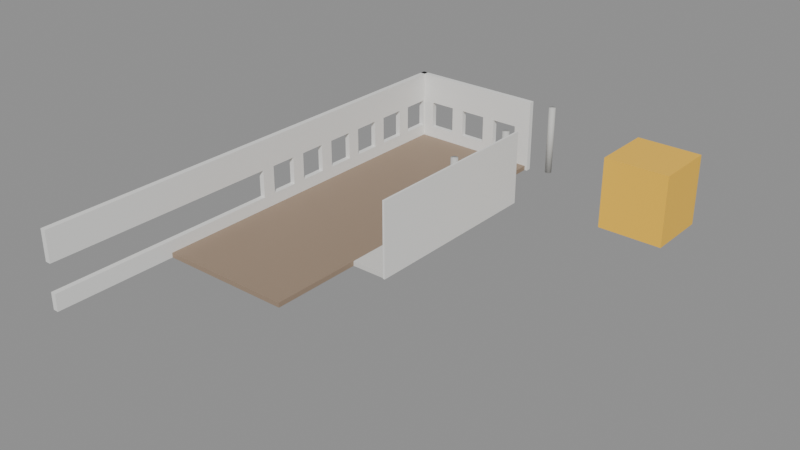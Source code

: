 # Source: SM_Bygg_Helgasetr_P1_V_MS.blend  (saved by Blender 5.3.31; exported with 4.5.12 LTS)
import bpy
from mathutils import Matrix  # noqa: F401  (used for matrix-valued properties, if any)

bpy.ops.wm.read_factory_settings(use_empty=True)
scene = bpy.context.scene
scene.name = 'Scene'

# ---- materials (node trees are filled in below, after node groups)
mat_floor_in = bpy.data.materials.new('Floor_In')
mat_floor_in.diffuse_color = (0.33, 0.24, 0.17, 1.0)
mat_terrazzo_in = bpy.data.materials.new('Terrazzo_In')
mat_terrazzo_in.diffuse_color = (0.74, 0.73, 0.7, 1.0)
mat_plasterwhite_in = bpy.data.materials.new('PlasterWhite_In')
mat_plasterwhite_in.diffuse_color = (0.85, 0.85, 0.83, 1.0)
mat_concretesmooth_in = bpy.data.materials.new('ConcreteSmooth_In')
mat_concretesmooth_in.diffuse_color = (0.58, 0.58, 0.56, 1.0)
mat_helgyellow_in = bpy.data.materials.new('HelgYellow_In')
mat_helgyellow_in.diffuse_color = (1.0, 0.58, 0.05, 1.0)

# ---- material node trees
mat_floor_in.use_nodes = True; mat_floor_in.node_tree.nodes.clear()
_N = mat_floor_in.node_tree.nodes; _L = mat_floor_in.node_tree.links
n0 = _N.new('ShaderNodeBsdfPrincipled'); n0.name = 'Principled BSDF'; n0.location = (-200, 100)
n0.inputs[0].default_value = (0.33, 0.24, 0.17, 1.0)
n0.inputs[2].default_value = 0.6
n0.inputs[10].default_value = 0.005
n1 = _N.new('ShaderNodeOutputMaterial'); n1.name = 'Material Output'; n1.location = (200, 100)
_L.new(n0.outputs[0], n1.inputs[0])
n1.is_active_output = True
mat_terrazzo_in.use_nodes = True; mat_terrazzo_in.node_tree.nodes.clear()
_N = mat_terrazzo_in.node_tree.nodes; _L = mat_terrazzo_in.node_tree.links
n0 = _N.new('ShaderNodeBsdfPrincipled'); n0.name = 'Principled BSDF'; n0.location = (-200, 100)
n0.inputs[0].default_value = (0.74, 0.73, 0.7, 1.0)
n0.inputs[2].default_value = 0.4
n0.inputs[10].default_value = 0.005
n1 = _N.new('ShaderNodeOutputMaterial'); n1.name = 'Material Output'; n1.location = (200, 100)
_L.new(n0.outputs[0], n1.inputs[0])
n1.is_active_output = True
mat_plasterwhite_in.use_nodes = True; mat_plasterwhite_in.node_tree.nodes.clear()
_N = mat_plasterwhite_in.node_tree.nodes; _L = mat_plasterwhite_in.node_tree.links
n0 = _N.new('ShaderNodeBsdfPrincipled'); n0.name = 'Principled BSDF'; n0.location = (-200, 100)
n0.inputs[0].default_value = (0.85, 0.85, 0.83, 1.0)
n0.inputs[2].default_value = 0.8
n0.inputs[10].default_value = 0.005
n1 = _N.new('ShaderNodeOutputMaterial'); n1.name = 'Material Output'; n1.location = (200, 100)
_L.new(n0.outputs[0], n1.inputs[0])
n1.is_active_output = True
mat_concretesmooth_in.use_nodes = True; mat_concretesmooth_in.node_tree.nodes.clear()
_N = mat_concretesmooth_in.node_tree.nodes; _L = mat_concretesmooth_in.node_tree.links
n0 = _N.new('ShaderNodeBsdfPrincipled'); n0.name = 'Principled BSDF'; n0.location = (-200, 100)
n0.inputs[0].default_value = (0.58, 0.58, 0.56, 1.0)
n0.inputs[2].default_value = 0.7
n0.inputs[10].default_value = 0.005
n1 = _N.new('ShaderNodeOutputMaterial'); n1.name = 'Material Output'; n1.location = (200, 100)
_L.new(n0.outputs[0], n1.inputs[0])
n1.is_active_output = True
mat_helgyellow_in.use_nodes = True; mat_helgyellow_in.node_tree.nodes.clear()
_N = mat_helgyellow_in.node_tree.nodes; _L = mat_helgyellow_in.node_tree.links
n0 = _N.new('ShaderNodeBsdfPrincipled'); n0.name = 'Principled BSDF'; n0.location = (-200, 100)
n0.inputs[0].default_value = (1.0, 0.58, 0.05, 1.0)
n0.inputs[2].default_value = 0.45
n0.inputs[10].default_value = 0.005
n1 = _N.new('ShaderNodeOutputMaterial'); n1.name = 'Material Output'; n1.location = (200, 100)
_L.new(n0.outputs[0], n1.inputs[0])
n1.is_active_output = True

# ---- meshes
me_sm_bygg_helgasetr_p1_v_ms = bpy.data.meshes.new('SM_Bygg_Helgasetr_P1_V_MS')
me_sm_bygg_helgasetr_p1_v_ms.from_pydata([(-25.75, 0.0, -0.35), (-15.55, 0.0, -0.35), (-15.55, -26.9, -0.35), (-25.75, -26.9, -0.35), (-25.75, 0.0, 0.0), (-15.55, 0.0, 0.0), (-15.55, -26.9, 0.0), (-25.75, -26.9, 0.0), (-15.55, -5.6, -0.35), (-12.9, -5.6, -0.35), (-12.9, -20.05, -0.35), (-15.55, -20.05, -0.35), (-15.55, -5.6, 0.0), (-12.9, -5.6, 0.0), (-12.9, -20.05, 0.0), (-15.55, -20.05, 0.0), (-25.95, 0.2, -0.35), (-25.55, 0.2, -0.35), (-25.55, -35.86, -0.35), (-25.95, -35.86, -0.35), (-25.55, 0.2, 0.9), (-25.55, -35.86, 0.9), (-25.95, -35.86, 0.9), (-25.55, -35.86, 3.0), (-25.95, -35.86, 3.0), (-25.95, 0.2, 5.25), (-25.55, 0.2, 5.25), (-25.55, -35.86, 5.25), (-25.95, -35.86, 5.25), (-25.95, 0.2, 0.9), (-25.55, -0.33, 0.9), (-25.95, -0.33, 0.9), (-25.55, 0.2, 3.0), (-25.55, -0.33, 3.0), (-25.95, -0.33, 3.0), (-25.95, -2.33, 0.9), (-25.55, -2.33, 0.9), (-25.55, -3.33, 0.9), (-25.95, -3.33, 0.9), (-25.95, -2.33, 3.0), (-25.55, -2.33, 3.0), (-25.55, -3.33, 3.0), (-25.95, -3.33, 3.0), (-25.95, -5.33, 0.9), (-25.55, -5.33, 0.9), (-25.55, -6.33, 0.9), (-25.95, -6.33, 0.9), (-25.95, -5.33, 3.0), (-25.55, -5.33, 3.0), (-25.55, -6.33, 3.0), (-25.95, -6.33, 3.0), (-25.95, -8.33, 0.9), (-25.55, -8.33, 0.9), (-25.55, -9.33, 0.9), (-25.95, -9.33, 0.9), (-25.95, -8.33, 3.0), (-25.55, -8.33, 3.0), (-25.55, -9.33, 3.0), (-25.95, -9.33, 3.0), (-25.95, -11.33, 0.9), (-25.55, -11.33, 0.9), (-25.55, -12.33, 0.9), (-25.95, -12.33, 0.9), (-25.95, -11.33, 3.0), (-25.55, -11.33, 3.0), (-25.55, -12.33, 3.0), (-25.95, -12.33, 3.0), (-25.95, -14.33, 0.9), (-25.55, -14.33, 0.9), (-25.55, -15.33, 0.9), (-25.95, -15.33, 0.9), (-25.95, -14.33, 3.0), (-25.55, -14.33, 3.0), (-25.55, -15.33, 3.0), (-25.95, -15.33, 3.0), (-25.95, -17.33, 0.9), (-25.55, -17.33, 0.9), (-25.55, -18.33, 0.9), (-25.95, -18.33, 0.9), (-25.95, -17.33, 3.0), (-25.55, -17.33, 3.0), (-25.55, -18.33, 3.0), (-25.95, -18.33, 3.0), (-12.97, -5.525, -0.35), (-12.82, -5.525, -0.35), (-12.82, -20.12, -0.35), (-12.97, -20.12, -0.35), (-12.97, -5.525, 5.25), (-12.82, -5.525, 5.25), (-12.82, -20.12, 5.25), (-12.97, -20.12, 5.25), (-15.35, 0.2, -0.35), (-15.35, -0.2, -0.35), (-25.95, -0.2, -0.35), (-15.35, 0.2, 0.9), (-15.35, -0.2, 0.9), (-25.95, -0.2, 0.9), (-25.95, 0.2, 3.0), (-25.95, -0.2, 3.0), (-15.35, 0.2, 5.25), (-15.35, -0.2, 5.25), (-25.95, -0.2, 5.25), (-24.65, 0.2, 0.9), (-24.65, -0.2, 0.9), (-24.65, 0.2, 3.0), (-24.65, -0.2, 3.0), (-22.65, 0.2, 0.9), (-21.65, 0.2, 0.9), (-21.65, -0.2, 0.9), (-22.65, -0.2, 0.9), (-22.65, 0.2, 3.0), (-21.65, 0.2, 3.0), (-21.65, -0.2, 3.0), (-22.65, -0.2, 3.0), (-19.65, 0.2, 0.9), (-18.65, 0.2, 0.9), (-18.65, -0.2, 0.9), (-19.65, -0.2, 0.9), (-19.65, 0.2, 3.0), (-18.65, 0.2, 3.0), (-18.65, -0.2, 3.0), (-19.65, -0.2, 3.0), (-16.65, 0.2, 0.9), (-16.65, -0.2, 0.9), (-16.65, 0.2, 3.0), (-15.35, 0.2, 3.0), (-15.35, -0.2, 3.0), (-16.65, -0.2, 3.0), (-13.29, 0.0, 0.0), (-13.3, -0.0647, 0.0), (-13.32, -0.125, 0.0), (-13.36, -0.1768, 0.0), (-13.41, -0.2165, 0.0), (-13.48, -0.2415, 0.0), (-13.54, -0.25, 0.0), (-13.6, -0.2415, 0.0), (-13.66, -0.2165, 0.0), (-13.72, -0.1768, 0.0), (-13.76, -0.125, 0.0), (-13.78, -0.0647, 0.0), (-13.79, -3.062e-17, 0.0), (-13.78, 0.0647, 0.0), (-13.76, 0.125, 0.0), (-13.72, 0.1768, 0.0), (-13.66, 0.2165, 0.0), (-13.6, 0.2415, 0.0), (-13.54, 0.25, 0.0), (-13.48, 0.2415, 0.0), (-13.41, 0.2165, 0.0), (-13.36, 0.1768, 0.0), (-13.32, 0.125, 0.0), (-13.3, 0.0647, 0.0), (-13.29, 0.0, 5.25), (-13.3, -0.0647, 5.25), (-13.32, -0.125, 5.25), (-13.36, -0.1768, 5.25), (-13.41, -0.2165, 5.25), (-13.48, -0.2415, 5.25), (-13.54, -0.25, 5.25), (-13.6, -0.2415, 5.25), (-13.66, -0.2165, 5.25), (-13.72, -0.1768, 5.25), (-13.76, -0.125, 5.25), (-13.78, -0.0647, 5.25), (-13.79, -3.062e-17, 5.25), (-13.78, 0.0647, 5.25), (-13.76, 0.125, 5.25), (-13.72, 0.1768, 5.25), (-13.66, 0.2165, 5.25), (-13.6, 0.2415, 5.25), (-13.54, 0.25, 5.25), (-13.48, 0.2415, 5.25), (-13.41, 0.2165, 5.25), (-13.36, 0.1768, 5.25), (-13.32, 0.125, 5.25), (-13.3, 0.0647, 5.25), (-13.29, -6.01, 0.0), (-13.3, -6.075, 0.0), (-13.32, -6.135, 0.0), (-13.36, -6.187, 0.0), (-13.41, -6.227, 0.0), (-13.48, -6.251, 0.0), (-13.54, -6.26, 0.0), (-13.6, -6.251, 0.0), (-13.66, -6.227, 0.0), (-13.72, -6.187, 0.0), (-13.76, -6.135, 0.0), (-13.78, -6.075, 0.0), (-13.79, -6.01, 0.0), (-13.78, -5.945, 0.0), (-13.76, -5.885, 0.0), (-13.72, -5.833, 0.0), (-13.66, -5.793, 0.0), (-13.6, -5.769, 0.0), (-13.54, -5.76, 0.0), (-13.48, -5.769, 0.0), (-13.41, -5.793, 0.0), (-13.36, -5.833, 0.0), (-13.32, -5.885, 0.0), (-13.3, -5.945, 0.0), (-13.29, -6.01, 5.25), (-13.3, -6.075, 5.25), (-13.32, -6.135, 5.25), (-13.36, -6.187, 5.25), (-13.41, -6.227, 5.25), (-13.48, -6.251, 5.25), (-13.54, -6.26, 5.25), (-13.6, -6.251, 5.25), (-13.66, -6.227, 5.25), (-13.72, -6.187, 5.25), (-13.76, -6.135, 5.25), (-13.78, -6.075, 5.25), (-13.79, -6.01, 5.25), (-13.78, -5.945, 5.25), (-13.76, -5.885, 5.25), (-13.72, -5.833, 5.25), (-13.66, -5.793, 5.25), (-13.6, -5.769, 5.25), (-13.54, -5.76, 5.25), (-13.48, -5.769, 5.25), (-13.41, -5.793, 5.25), (-13.36, -5.833, 5.25), (-13.32, -5.885, 5.25), (-13.3, -5.945, 5.25), (-13.29, -12.02, 0.0), (-13.3, -12.08, 0.0), (-13.32, -12.15, 0.0), (-13.36, -12.2, 0.0), (-13.41, -12.24, 0.0), (-13.48, -12.26, 0.0), (-13.54, -12.27, 0.0), (-13.6, -12.26, 0.0), (-13.66, -12.24, 0.0), (-13.72, -12.2, 0.0), (-13.76, -12.15, 0.0), (-13.78, -12.08, 0.0), (-13.79, -12.02, 0.0), (-13.78, -11.96, 0.0), (-13.76, -11.9, 0.0), (-13.72, -11.84, 0.0), (-13.66, -11.8, 0.0), (-13.6, -11.78, 0.0), (-13.54, -11.77, 0.0), (-13.48, -11.78, 0.0), (-13.41, -11.8, 0.0), (-13.36, -11.84, 0.0), (-13.32, -11.9, 0.0), (-13.3, -11.96, 0.0), (-13.29, -12.02, 5.25), (-13.3, -12.08, 5.25), (-13.32, -12.15, 5.25), (-13.36, -12.2, 5.25), (-13.41, -12.24, 5.25), (-13.48, -12.26, 5.25), (-13.54, -12.27, 5.25), (-13.6, -12.26, 5.25), (-13.66, -12.24, 5.25), (-13.72, -12.2, 5.25), (-13.76, -12.15, 5.25), (-13.78, -12.08, 5.25), (-13.79, -12.02, 5.25), (-13.78, -11.96, 5.25), (-13.76, -11.9, 5.25), (-13.72, -11.84, 5.25), (-13.66, -11.8, 5.25), (-13.6, -11.78, 5.25), (-13.54, -11.77, 5.25), (-13.48, -11.78, 5.25), (-13.41, -11.8, 5.25), (-13.36, -11.84, 5.25), (-13.32, -11.9, 5.25), (-13.3, -11.96, 5.25), (-5.8, -1.0, 0.0), (-1.0, -1.0, 0.0), (-1.0, -5.6, 0.0), (-5.8, -5.6, 0.0), (-5.8, -1.0, 5.25), (-1.0, -1.0, 5.25), (-1.0, -5.6, 5.25), (-5.8, -5.6, 5.25)], [], [(0, 1, 2, 3), (4, 7, 6, 5), (0, 4, 5, 1), (1, 5, 6, 2), (2, 6, 7, 3), (3, 7, 4, 0), (8, 9, 10, 11), (12, 15, 14, 13), (8, 12, 13, 9), (9, 13, 14, 10), (10, 14, 15, 11), (11, 15, 12, 8), (16, 17, 18, 19), (29, 22, 21, 20), (16, 29, 20, 17), (17, 20, 21, 18), (18, 21, 22, 19), (19, 22, 29, 16), (97, 32, 23, 24), (25, 28, 27, 26), (97, 25, 26, 32), (32, 26, 27, 23), (23, 27, 28, 24), (24, 28, 25, 97), (29, 20, 30, 31), (97, 34, 33, 32), (29, 97, 32, 20), (20, 32, 33, 30), (30, 33, 34, 31), (31, 34, 97, 29), (35, 36, 37, 38), (39, 42, 41, 40), (35, 39, 40, 36), (36, 40, 41, 37), (37, 41, 42, 38), (38, 42, 39, 35), (43, 44, 45, 46), (47, 50, 49, 48), (43, 47, 48, 44), (44, 48, 49, 45), (45, 49, 50, 46), (46, 50, 47, 43), (51, 52, 53, 54), (55, 58, 57, 56), (51, 55, 56, 52), (52, 56, 57, 53), (53, 57, 58, 54), (54, 58, 55, 51), (59, 60, 61, 62), (63, 66, 65, 64), (59, 63, 64, 60), (60, 64, 65, 61), (61, 65, 66, 62), (62, 66, 63, 59), (67, 68, 69, 70), (71, 74, 73, 72), (67, 71, 72, 68), (68, 72, 73, 69), (69, 73, 74, 70), (70, 74, 71, 67), (75, 76, 77, 78), (79, 82, 81, 80), (75, 79, 80, 76), (76, 80, 81, 77), (77, 81, 82, 78), (78, 82, 79, 75), (83, 84, 85, 86), (87, 90, 89, 88), (83, 87, 88, 84), (84, 88, 89, 85), (85, 89, 90, 86), (86, 90, 87, 83), (16, 91, 92, 93), (29, 96, 95, 94), (16, 29, 94, 91), (91, 94, 95, 92), (92, 95, 96, 93), (93, 96, 29, 16), (97, 125, 126, 98), (25, 101, 100, 99), (97, 25, 99, 125), (125, 99, 100, 126), (126, 100, 101, 98), (98, 101, 25, 97), (29, 102, 103, 96), (97, 98, 105, 104), (29, 97, 104, 102), (102, 104, 105, 103), (103, 105, 98, 96), (96, 98, 97, 29), (106, 107, 108, 109), (110, 113, 112, 111), (106, 110, 111, 107), (107, 111, 112, 108), (108, 112, 113, 109), (109, 113, 110, 106), (114, 115, 116, 117), (118, 121, 120, 119), (114, 118, 119, 115), (115, 119, 120, 116), (116, 120, 121, 117), (117, 121, 118, 114), (122, 94, 95, 123), (124, 127, 126, 125), (122, 124, 125, 94), (94, 125, 126, 95), (95, 126, 127, 123), (123, 127, 124, 122), (151, 128, 129, 130, 131, 132, 133, 134, 135, 136, 137, 138, 139, 140, 141, 142, 143, 144, 145, 146, 147, 148, 149, 150), (152, 175, 174, 173, 172, 171, 170, 169, 168, 167, 166, 165, 164, 163, 162, 161, 160, 159, 158, 157, 156, 155, 154, 153), (128, 152, 153, 129), (129, 153, 154, 130), (130, 154, 155, 131), (131, 155, 156, 132), (132, 156, 157, 133), (133, 157, 158, 134), (134, 158, 159, 135), (135, 159, 160, 136), (136, 160, 161, 137), (137, 161, 162, 138), (138, 162, 163, 139), (139, 163, 164, 140), (140, 164, 165, 141), (141, 165, 166, 142), (142, 166, 167, 143), (143, 167, 168, 144), (144, 168, 169, 145), (145, 169, 170, 146), (146, 170, 171, 147), (147, 171, 172, 148), (148, 172, 173, 149), (149, 173, 174, 150), (150, 174, 175, 151), (151, 175, 152, 128), (199, 176, 177, 178, 179, 180, 181, 182, 183, 184, 185, 186, 187, 188, 189, 190, 191, 192, 193, 194, 195, 196, 197, 198), (200, 223, 222, 221, 220, 219, 218, 217, 216, 215, 214, 213, 212, 211, 210, 209, 208, 207, 206, 205, 204, 203, 202, 201), (176, 200, 201, 177), (177, 201, 202, 178), (178, 202, 203, 179), (179, 203, 204, 180), (180, 204, 205, 181), (181, 205, 206, 182), (182, 206, 207, 183), (183, 207, 208, 184), (184, 208, 209, 185), (185, 209, 210, 186), (186, 210, 211, 187), (187, 211, 212, 188), (188, 212, 213, 189), (189, 213, 214, 190), (190, 214, 215, 191), (191, 215, 216, 192), (192, 216, 217, 193), (193, 217, 218, 194), (194, 218, 219, 195), (195, 219, 220, 196), (196, 220, 221, 197), (197, 221, 222, 198), (198, 222, 223, 199), (199, 223, 200, 176), (247, 224, 225, 226, 227, 228, 229, 230, 231, 232, 233, 234, 235, 236, 237, 238, 239, 240, 241, 242, 243, 244, 245, 246), (248, 271, 270, 269, 268, 267, 266, 265, 264, 263, 262, 261, 260, 259, 258, 257, 256, 255, 254, 253, 252, 251, 250, 249), (224, 248, 249, 225), (225, 249, 250, 226), (226, 250, 251, 227), (227, 251, 252, 228), (228, 252, 253, 229), (229, 253, 254, 230), (230, 254, 255, 231), (231, 255, 256, 232), (232, 256, 257, 233), (233, 257, 258, 234), (234, 258, 259, 235), (235, 259, 260, 236), (236, 260, 261, 237), (237, 261, 262, 238), (238, 262, 263, 239), (239, 263, 264, 240), (240, 264, 265, 241), (241, 265, 266, 242), (242, 266, 267, 243), (243, 267, 268, 244), (244, 268, 269, 245), (245, 269, 270, 246), (246, 270, 271, 247), (247, 271, 248, 224), (272, 273, 274, 275), (276, 279, 278, 277), (272, 276, 277, 273), (273, 277, 278, 274), (274, 278, 279, 275), (275, 279, 276, 272)])
me_sm_bygg_helgasetr_p1_v_ms.polygons.foreach_set('use_smooth', [0, 0, 0, 0, 0, 0, 0, 0, 0, 0, 0, 0, 0, 0, 0, 0, 0, 0, 0, 0, 0, 0, 0, 0, 0, 0, 0, 0, 0, 0, 0, 0, 0, 0, 0, 0, 0, 0, 0, 0, 0, 0, 0, 0, 0, 0, 0, 0, 0, 0, 0, 0, 0, 0, 0, 0, 0, 0, 0, 0, 0, 0, 0, 0, 0, 0, 0, 0, 0, 0, 0, 0, 0, 0, 0, 0, 0, 0, 0, 0, 0, 0, 0, 0, 0, 0, 0, 0, 0, 0, 0, 0, 0, 0, 0, 0, 0, 0, 0, 0, 0, 0, 0, 0, 0, 0, 0, 0, 1, 1, 1, 1, 1, 1, 1, 1, 1, 1, 1, 1, 1, 1, 1, 1, 1, 1, 1, 1, 1, 1, 1, 1, 1, 1, 1, 1, 1, 1, 1, 1, 1, 1, 1, 1, 1, 1, 1, 1, 1, 1, 1, 1, 1, 1, 1, 1, 1, 1, 1, 1, 1, 1, 1, 1, 1, 1, 1, 1, 1, 1, 1, 1, 1, 1, 1, 1, 1, 1, 1, 1, 1, 1, 1, 1, 1, 1, 0, 0, 0, 0, 0, 0])
me_sm_bygg_helgasetr_p1_v_ms.polygons.foreach_set('material_index', [0, 0, 0, 0, 0, 0, 1, 1, 1, 1, 1, 1, 2, 2, 2, 2, 2, 2, 2, 2, 2, 2, 2, 2, 2, 2, 2, 2, 2, 2, 2, 2, 2, 2, 2, 2, 2, 2, 2, 2, 2, 2, 2, 2, 2, 2, 2, 2, 2, 2, 2, 2, 2, 2, 2, 2, 2, 2, 2, 2, 2, 2, 2, 2, 2, 2, 2, 2, 2, 2, 2, 2, 2, 2, 2, 2, 2, 2, 2, 2, 2, 2, 2, 2, 2, 2, 2, 2, 2, 2, 2, 2, 2, 2, 2, 2, 2, 2, 2, 2, 2, 2, 2, 2, 2, 2, 2, 2, 3, 3, 3, 3, 3, 3, 3, 3, 3, 3, 3, 3, 3, 3, 3, 3, 3, 3, 3, 3, 3, 3, 3, 3, 3, 3, 3, 3, 3, 3, 3, 3, 3, 3, 3, 3, 3, 3, 3, 3, 3, 3, 3, 3, 3, 3, 3, 3, 3, 3, 3, 3, 3, 3, 3, 3, 3, 3, 3, 3, 3, 3, 3, 3, 3, 3, 3, 3, 3, 3, 3, 3, 3, 3, 3, 3, 3, 3, 4, 4, 4, 4, 4, 4])
_uv = me_sm_bygg_helgasetr_p1_v_ms.uv_layers.new(name='Float2')
_uv.uv.foreach_set('vector', [-12.88, 0.0, -7.775, 0.0, -7.775, -13.45, -12.88, -13.45, -12.88, 0.0, -12.88, -13.45, -7.775, -13.45, -7.775, 0.0, -12.88, -0.175, -12.88, 0.0, -7.775, 0.0, -7.775, -0.175, 0.0, -0.175, 0.0, 0.0, -13.45, 0.0, -13.45, -0.175, -7.775, -0.175, -7.775, 0.0, -12.88, 0.0, -12.88, -0.175, -13.45, -0.175, -13.45, 0.0, 0.0, 0.0, 0.0, -0.175, -7.775, -2.8, -6.45, -2.8, -6.45, -10.02, -7.775, -10.02, -7.775, -2.8, -7.775, -10.02, -6.45, -10.02, -6.45, -2.8, -7.775, -0.175, -7.775, 0.0, -6.45, 0.0, -6.45, -0.175, -2.8, -0.175, -2.8, 0.0, -10.02, 0.0, -10.02, -0.175, -6.45, -0.175, -6.45, 0.0, -7.775, 0.0, -7.775, -0.175, -10.02, -0.175, -10.02, 0.0, -2.8, 0.0, -2.8, -0.175, -12.98, 0.1, -12.77, 0.1, -12.77, -17.93, -12.98, -17.93, -12.98, 0.1, -12.98, -17.93, -12.77, -17.93, -12.77, 0.1, -12.98, -0.175, -12.98, 0.45, -12.77, 0.45, -12.77, -0.175, 0.1, -0.175, 0.1, 0.45, -17.93, 0.45, -17.93, -0.175, -12.77, -0.175, -12.77, 0.45, -12.98, 0.45, -12.98, -0.175, -17.93, -0.175, -17.93, 0.45, 0.1, 0.45, 0.1, -0.175, -12.98, 0.1, -12.77, 0.1, -12.77, -17.93, -12.98, -17.93, -12.98, 0.1, -12.98, -17.93, -12.77, -17.93, -12.77, 0.1, -12.98, 1.5, -12.98, 2.625, -12.77, 2.625, -12.77, 1.5, 0.1, 1.5, 0.1, 2.625, -17.93, 2.625, -17.93, 1.5, -12.77, 1.5, -12.77, 2.625, -12.98, 2.625, -12.98, 1.5, -17.93, 1.5, -17.93, 2.625, 0.1, 2.625, 0.1, 1.5, -12.98, 0.1, -12.77, 0.1, -12.77, -0.165, -12.98, -0.165, -12.98, 0.1, -12.98, -0.165, -12.77, -0.165, -12.77, 0.1, -12.98, 0.45, -12.98, 1.5, -12.77, 1.5, -12.77, 0.45, 0.1, 0.45, 0.1, 1.5, -0.165, 1.5, -0.165, 0.45, -12.77, 0.45, -12.77, 1.5, -12.98, 1.5, -12.98, 0.45, -0.165, 0.45, -0.165, 1.5, 0.1, 1.5, 0.1, 0.45, -12.98, -1.165, -12.77, -1.165, -12.77, -1.665, -12.98, -1.665, -12.98, -1.165, -12.98, -1.665, -12.77, -1.665, -12.77, -1.165, -12.98, 0.45, -12.98, 1.5, -12.77, 1.5, -12.77, 0.45, -1.165, 0.45, -1.165, 1.5, -1.665, 1.5, -1.665, 0.45, -12.77, 0.45, -12.77, 1.5, -12.98, 1.5, -12.98, 0.45, -1.665, 0.45, -1.665, 1.5, -1.165, 1.5, -1.165, 0.45, -12.98, -2.665, -12.77, -2.665, -12.77, -3.165, -12.98, -3.165, -12.98, -2.665, -12.98, -3.165, -12.77, -3.165, -12.77, -2.665, -12.98, 0.45, -12.98, 1.5, -12.77, 1.5, -12.77, 0.45, -2.665, 0.45, -2.665, 1.5, -3.165, 1.5, -3.165, 0.45, -12.77, 0.45, -12.77, 1.5, -12.98, 1.5, -12.98, 0.45, -3.165, 0.45, -3.165, 1.5, -2.665, 1.5, -2.665, 0.45, -12.98, -4.165, -12.77, -4.165, -12.77, -4.665, -12.98, -4.665, -12.98, -4.165, -12.98, -4.665, -12.77, -4.665, -12.77, -4.165, -12.98, 0.45, -12.98, 1.5, -12.77, 1.5, -12.77, 0.45, -4.165, 0.45, -4.165, 1.5, -4.665, 1.5, -4.665, 0.45, -12.77, 0.45, -12.77, 1.5, -12.98, 1.5, -12.98, 0.45, -4.665, 0.45, -4.665, 1.5, -4.165, 1.5, -4.165, 0.45, -12.98, -5.665, -12.77, -5.665, -12.77, -6.165, -12.98, -6.165, -12.98, -5.665, -12.98, -6.165, -12.77, -6.165, -12.77, -5.665, -12.98, 0.45, -12.98, 1.5, -12.77, 1.5, -12.77, 0.45, -5.665, 0.45, -5.665, 1.5, -6.165, 1.5, -6.165, 0.45, -12.77, 0.45, -12.77, 1.5, -12.98, 1.5, -12.98, 0.45, -6.165, 0.45, -6.165, 1.5, -5.665, 1.5, -5.665, 0.45, -12.98, -7.165, -12.77, -7.165, -12.77, -7.665, -12.98, -7.665, -12.98, -7.165, -12.98, -7.665, -12.77, -7.665, -12.77, -7.165, -12.98, 0.45, -12.98, 1.5, -12.77, 1.5, -12.77, 0.45, -7.165, 0.45, -7.165, 1.5, -7.665, 1.5, -7.665, 0.45, -12.77, 0.45, -12.77, 1.5, -12.98, 1.5, -12.98, 0.45, -7.665, 0.45, -7.665, 1.5, -7.165, 1.5, -7.165, 0.45, -12.98, -8.665, -12.77, -8.665, -12.77, -9.165, -12.98, -9.165, -12.98, -8.665, -12.98, -9.165, -12.77, -9.165, -12.77, -8.665, -12.98, 0.45, -12.98, 1.5, -12.77, 1.5, -12.77, 0.45, -8.665, 0.45, -8.665, 1.5, -9.165, 1.5, -9.165, 0.45, -12.77, 0.45, -12.77, 1.5, -12.98, 1.5, -12.98, 0.45, -9.165, 0.45, -9.165, 1.5, -8.665, 1.5, -8.665, 0.45, -6.487, -2.762, -6.412, -2.762, -6.412, -10.06, -6.487, -10.06, -6.487, -2.762, -6.487, -10.06, -6.412, -10.06, -6.412, -2.762, -6.487, -0.175, -6.487, 2.625, -6.412, 2.625, -6.412, -0.175, -2.762, -0.175, -2.762, 2.625, -10.06, 2.625, -10.06, -0.175, -6.412, -0.175, -6.412, 2.625, -6.487, 2.625, -6.487, -0.175, -10.06, -0.175, -10.06, 2.625, -2.762, 2.625, -2.762, -0.175, -12.98, 0.1, -7.675, 0.1, -7.675, -0.1, -12.98, -0.1, -12.98, 0.1, -12.98, -0.1, -7.675, -0.1, -7.675, 0.1, -12.98, -0.175, -12.98, 0.45, -7.675, 0.45, -7.675, -0.175, 0.1, -0.175, 0.1, 0.45, -0.1, 0.45, -0.1, -0.175, -7.675, -0.175, -7.675, 0.45, -12.98, 0.45, -12.98, -0.175, -0.1, -0.175, -0.1, 0.45, 0.1, 0.45, 0.1, -0.175, -12.98, 0.1, -7.675, 0.1, -7.675, -0.1, -12.98, -0.1, -12.98, 0.1, -12.98, -0.1, -7.675, -0.1, -7.675, 0.1, -12.98, 1.5, -12.98, 2.625, -7.675, 2.625, -7.675, 1.5, 0.1, 1.5, 0.1, 2.625, -0.1, 2.625, -0.1, 1.5, -7.675, 1.5, -7.675, 2.625, -12.98, 2.625, -12.98, 1.5, -0.1, 1.5, -0.1, 2.625, 0.1, 2.625, 0.1, 1.5, -12.98, 0.1, -12.32, 0.1, -12.32, -0.1, -12.98, -0.1, -12.98, 0.1, -12.98, -0.1, -12.32, -0.1, -12.32, 0.1, -12.98, 0.45, -12.98, 1.5, -12.32, 1.5, -12.32, 0.45, 0.1, 0.45, 0.1, 1.5, -0.1, 1.5, -0.1, 0.45, -12.32, 0.45, -12.32, 1.5, -12.98, 1.5, -12.98, 0.45, -0.1, 0.45, -0.1, 1.5, 0.1, 1.5, 0.1, 0.45, -11.32, 0.1, -10.82, 0.1, -10.82, -0.1, -11.32, -0.1, -11.32, 0.1, -11.32, -0.1, -10.82, -0.1, -10.82, 0.1, -11.32, 0.45, -11.32, 1.5, -10.82, 1.5, -10.82, 0.45, 0.1, 0.45, 0.1, 1.5, -0.1, 1.5, -0.1, 0.45, -10.82, 0.45, -10.82, 1.5, -11.32, 1.5, -11.32, 0.45, -0.1, 0.45, -0.1, 1.5, 0.1, 1.5, 0.1, 0.45, -9.825, 0.1, -9.325, 0.1, -9.325, -0.1, -9.825, -0.1, -9.825, 0.1, -9.825, -0.1, -9.325, -0.1, -9.325, 0.1, -9.825, 0.45, -9.825, 1.5, -9.325, 1.5, -9.325, 0.45, 0.1, 0.45, 0.1, 1.5, -0.1, 1.5, -0.1, 0.45, -9.325, 0.45, -9.325, 1.5, -9.825, 1.5, -9.825, 0.45, -0.1, 0.45, -0.1, 1.5, 0.1, 1.5, 0.1, 0.45, -8.325, 0.1, -7.675, 0.1, -7.675, -0.1, -8.325, -0.1, -8.325, 0.1, -8.325, -0.1, -7.675, -0.1, -7.675, 0.1, -8.325, 0.45, -8.325, 1.5, -7.675, 1.5, -7.675, 0.45, 0.1, 0.45, 0.1, 1.5, -0.1, 1.5, -0.1, 0.45, -7.675, 0.45, -7.675, 1.5, -8.325, 1.5, -8.325, 0.45, -0.1, 0.45, -0.1, 1.5, 0.1, 1.5, 0.1, 0.45, -6.649, 0.03235, -6.645, 0.0, -6.649, -0.03235, -6.662, -0.0625, -6.682, -0.08839, -6.707, -0.1083, -6.738, -0.1207, -6.77, -0.125, -6.802, -0.1207, -6.832, -0.1083, -6.858, -0.08839, -6.878, -0.0625, -6.891, -0.03235, -6.895, -1.531e-17, -6.891, 0.03235, -6.878, 0.0625, -6.858, 0.08839, -6.832, 0.1083, -6.802, 0.1207, -6.77, 0.125, -6.738, 0.1207, -6.707, 0.1083, -6.682, 0.08839, -6.662, 0.0625, -6.645, 0.0, -6.649, 0.03235, -6.662, 0.0625, -6.682, 0.08839, -6.707, 0.1083, -6.738, 0.1207, -6.77, 0.125, -6.802, 0.1207, -6.832, 0.1083, -6.858, 0.08839, -6.878, 0.0625, -6.891, 0.03235, -6.895, -1.531e-17, -6.891, -0.03235, -6.878, -0.0625, -6.858, -0.08839, -6.832, -0.1083, -6.802, -0.1207, -6.77, -0.125, -6.738, -0.1207, -6.707, -0.1083, -6.682, -0.08839, -6.662, -0.0625, -6.649, -0.03235, 0.0, 0.0, 0.0, 2.625, -0.03235, 2.625, -0.03235, 0.0, -0.03235, 0.0, -0.03235, 2.625, -0.0625, 2.625, -0.0625, 0.0, -0.0625, 0.0, -0.0625, 2.625, -0.08839, 2.625, -0.08839, 0.0, -6.682, 0.0, -6.682, 2.625, -6.707, 2.625, -6.707, 0.0, -6.707, 0.0, -6.707, 2.625, -6.738, 2.625, -6.738, 0.0, -6.738, 0.0, -6.738, 2.625, -6.77, 2.625, -6.77, 0.0, -6.77, 0.0, -6.77, 2.625, -6.802, 2.625, -6.802, 0.0, -6.802, 0.0, -6.802, 2.625, -6.832, 2.625, -6.832, 0.0, -6.832, 0.0, -6.832, 2.625, -6.858, 2.625, -6.858, 0.0, -0.08839, 0.0, -0.08839, 2.625, -0.0625, 2.625, -0.0625, 0.0, -0.0625, 0.0, -0.0625, 2.625, -0.03235, 2.625, -0.03235, 0.0, -0.03235, 0.0, -0.03235, 2.625, -1.531e-17, 2.625, -1.531e-17, 0.0, -1.531e-17, 0.0, -1.531e-17, 2.625, 0.03235, 2.625, 0.03235, 0.0, 0.03235, 0.0, 0.03235, 2.625, 0.0625, 2.625, 0.0625, 0.0, 0.0625, 0.0, 0.0625, 2.625, 0.08839, 2.625, 0.08839, 0.0, -6.858, 0.0, -6.858, 2.625, -6.832, 2.625, -6.832, 0.0, -6.832, 0.0, -6.832, 2.625, -6.802, 2.625, -6.802, 0.0, -6.802, 0.0, -6.802, 2.625, -6.77, 2.625, -6.77, 0.0, -6.77, 0.0, -6.77, 2.625, -6.738, 2.625, -6.738, 0.0, -6.738, 0.0, -6.738, 2.625, -6.707, 2.625, -6.707, 0.0, -6.707, 0.0, -6.707, 2.625, -6.682, 2.625, -6.682, 0.0, 0.08839, 0.0, 0.08839, 2.625, 0.0625, 2.625, 0.0625, 0.0, 0.0625, 0.0, 0.0625, 2.625, 0.03235, 2.625, 0.03235, 0.0, 0.03235, 0.0, 0.03235, 2.625, 0.0, 2.625, 0.0, 0.0, -6.649, -2.973, -6.645, -3.005, -6.649, -3.037, -6.662, -3.068, -6.682, -3.093, -6.707, -3.113, -6.738, -3.126, -6.77, -3.13, -6.802, -3.126, -6.832, -3.113, -6.858, -3.093, -6.878, -3.068, -6.891, -3.037, -6.895, -3.005, -6.891, -2.973, -6.878, -2.943, -6.858, -2.917, -6.832, -2.897, -6.802, -2.884, -6.77, -2.88, -6.738, -2.884, -6.707, -2.897, -6.682, -2.917, -6.662, -2.943, -6.645, -3.005, -6.649, -2.973, -6.662, -2.943, -6.682, -2.917, -6.707, -2.897, -6.738, -2.884, -6.77, -2.88, -6.802, -2.884, -6.832, -2.897, -6.858, -2.917, -6.878, -2.943, -6.891, -2.973, -6.895, -3.005, -6.891, -3.037, -6.878, -3.068, -6.858, -3.093, -6.832, -3.113, -6.802, -3.126, -6.77, -3.13, -6.738, -3.126, -6.707, -3.113, -6.682, -3.093, -6.662, -3.068, -6.649, -3.037, -3.005, 0.0, -3.005, 2.625, -3.037, 2.625, -3.037, 0.0, -3.037, 0.0, -3.037, 2.625, -3.068, 2.625, -3.068, 0.0, -3.068, 0.0, -3.068, 2.625, -3.093, 2.625, -3.093, 0.0, -6.682, 0.0, -6.682, 2.625, -6.707, 2.625, -6.707, 0.0, -6.707, 0.0, -6.707, 2.625, -6.738, 2.625, -6.738, 0.0, -6.738, 0.0, -6.738, 2.625, -6.77, 2.625, -6.77, 0.0, -6.77, 0.0, -6.77, 2.625, -6.802, 2.625, -6.802, 0.0, -6.802, 0.0, -6.802, 2.625, -6.832, 2.625, -6.832, 0.0, -6.832, 0.0, -6.832, 2.625, -6.858, 2.625, -6.858, 0.0, -3.093, 0.0, -3.093, 2.625, -3.068, 2.625, -3.068, 0.0, -3.068, 0.0, -3.068, 2.625, -3.037, 2.625, -3.037, 0.0, -3.037, 0.0, -3.037, 2.625, -3.005, 2.625, -3.005, 0.0, -3.005, 0.0, -3.005, 2.625, -2.973, 2.625, -2.973, 0.0, -2.973, 0.0, -2.973, 2.625, -2.943, 2.625, -2.943, 0.0, -2.943, 0.0, -2.943, 2.625, -2.917, 2.625, -2.917, 0.0, -6.858, 0.0, -6.858, 2.625, -6.832, 2.625, -6.832, 0.0, -6.832, 0.0, -6.832, 2.625, -6.802, 2.625, -6.802, 0.0, -6.802, 0.0, -6.802, 2.625, -6.77, 2.625, -6.77, 0.0, -6.77, 0.0, -6.77, 2.625, -6.738, 2.625, -6.738, 0.0, -6.738, 0.0, -6.738, 2.625, -6.707, 2.625, -6.707, 0.0, -6.707, 0.0, -6.707, 2.625, -6.682, 2.625, -6.682, 0.0, -2.917, 0.0, -2.917, 2.625, -2.943, 2.625, -2.943, 0.0, -2.943, 0.0, -2.943, 2.625, -2.973, 2.625, -2.973, 0.0, -2.973, 0.0, -2.973, 2.625, -3.005, 2.625, -3.005, 0.0, -6.649, -5.978, -6.645, -6.01, -6.649, -6.042, -6.662, -6.073, -6.682, -6.098, -6.707, -6.118, -6.738, -6.131, -6.77, -6.135, -6.802, -6.131, -6.832, -6.118, -6.858, -6.098, -6.878, -6.073, -6.891, -6.042, -6.895, -6.01, -6.891, -5.978, -6.878, -5.948, -6.858, -5.922, -6.832, -5.902, -6.802, -5.889, -6.77, -5.885, -6.738, -5.889, -6.707, -5.902, -6.682, -5.922, -6.662, -5.948, -6.645, -6.01, -6.649, -5.978, -6.662, -5.948, -6.682, -5.922, -6.707, -5.902, -6.738, -5.889, -6.77, -5.885, -6.802, -5.889, -6.832, -5.902, -6.858, -5.922, -6.878, -5.948, -6.891, -5.978, -6.895, -6.01, -6.891, -6.042, -6.878, -6.073, -6.858, -6.098, -6.832, -6.118, -6.802, -6.131, -6.77, -6.135, -6.738, -6.131, -6.707, -6.118, -6.682, -6.098, -6.662, -6.073, -6.649, -6.042, -6.01, 0.0, -6.01, 2.625, -6.042, 2.625, -6.042, 0.0, -6.042, 0.0, -6.042, 2.625, -6.073, 2.625, -6.073, 0.0, -6.073, 0.0, -6.073, 2.625, -6.098, 2.625, -6.098, 0.0, -6.682, 0.0, -6.682, 2.625, -6.707, 2.625, -6.707, 0.0, -6.707, 0.0, -6.707, 2.625, -6.738, 2.625, -6.738, 0.0, -6.738, 0.0, -6.738, 2.625, -6.77, 2.625, -6.77, 0.0, -6.77, 0.0, -6.77, 2.625, -6.802, 2.625, -6.802, 0.0, -6.802, 0.0, -6.802, 2.625, -6.832, 2.625, -6.832, 0.0, -6.832, 0.0, -6.832, 2.625, -6.858, 2.625, -6.858, 0.0, -6.098, 0.0, -6.098, 2.625, -6.073, 2.625, -6.073, 0.0, -6.073, 0.0, -6.073, 2.625, -6.042, 2.625, -6.042, 0.0, -6.042, 0.0, -6.042, 2.625, -6.01, 2.625, -6.01, 0.0, -6.01, 0.0, -6.01, 2.625, -5.978, 2.625, -5.978, 0.0, -5.978, 0.0, -5.978, 2.625, -5.948, 2.625, -5.948, 0.0, -5.948, 0.0, -5.948, 2.625, -5.922, 2.625, -5.922, 0.0, -6.858, 0.0, -6.858, 2.625, -6.832, 2.625, -6.832, 0.0, -6.832, 0.0, -6.832, 2.625, -6.802, 2.625, -6.802, 0.0, -6.802, 0.0, -6.802, 2.625, -6.77, 2.625, -6.77, 0.0, -6.77, 0.0, -6.77, 2.625, -6.738, 2.625, -6.738, 0.0, -6.738, 0.0, -6.738, 2.625, -6.707, 2.625, -6.707, 0.0, -6.707, 0.0, -6.707, 2.625, -6.682, 2.625, -6.682, 0.0, -5.922, 0.0, -5.922, 2.625, -5.948, 2.625, -5.948, 0.0, -5.948, 0.0, -5.948, 2.625, -5.978, 2.625, -5.978, 0.0, -5.978, 0.0, -5.978, 2.625, -6.01, 2.625, -6.01, 0.0, -2.9, -0.5, -0.5, -0.5, -0.5, -2.8, -2.9, -2.8, -2.9, -0.5, -2.9, -2.8, -0.5, -2.8, -0.5, -0.5, -2.9, 0.0, -2.9, 2.625, -0.5, 2.625, -0.5, 0.0, -0.5, 0.0, -0.5, 2.625, -2.8, 2.625, -2.8, 0.0, -0.5, 0.0, -0.5, 2.625, -2.9, 2.625, -2.9, 0.0, -2.8, 0.0, -2.8, 2.625, -0.5, 2.625, -0.5, 0.0])
me_sm_bygg_helgasetr_p1_v_ms.materials.append(mat_floor_in)
me_sm_bygg_helgasetr_p1_v_ms.materials.append(mat_terrazzo_in)
me_sm_bygg_helgasetr_p1_v_ms.materials.append(mat_plasterwhite_in)
me_sm_bygg_helgasetr_p1_v_ms.materials.append(mat_concretesmooth_in)
me_sm_bygg_helgasetr_p1_v_ms.materials.append(mat_helgyellow_in)
me_sm_bygg_helgasetr_p1_v_ms.update()

# ---- objects
ob_sm_bygg_helgasetr_p1_v_ms = bpy.data.objects.new('SM_Bygg_Helgasetr_P1_V_MS', me_sm_bygg_helgasetr_p1_v_ms)

# ---- transforms, parenting, visibility, modifiers, constraints
ob_sm_bygg_helgasetr_p1_v_ms.location = (0.0, 0.0, 0.0)

# ---- collection membership
scene.collection.objects.link(ob_sm_bygg_helgasetr_p1_v_ms)

# ---- scene / render settings (as saved in the file)
scene.frame_start = 1; scene.frame_end = 250; scene.frame_set(1)
scene.render.engine = 'BLENDER_EEVEE_NEXT'
scene.render.bake_bias = 0.0
scene.render.bake_samples = 0
scene.render.compositor_device = 'GPU'
scene.eevee.use_volume_custom_range = False
scene.eevee.fast_gi_thickness_near = 0.1
scene.eevee.fast_gi_thickness_far = 0.0
scene.eevee.ray_tracing_options.screen_trace_thickness = 0.1
bpy.context.view_layer.update()

# ---- added for rendering (the .blend has no active camera and no usable light): camera, sun + grey world if the file has none
cam_auto = bpy.data.cameras.new('AutoCamera')
cam_auto.lens = 50.0
cam_auto.sensor_width = 36.0
cam_auto.clip_end = 1000.0
ob_auto_camera = bpy.data.objects.new('AutoCamera', cam_auto)
scene.collection.objects.link(ob_auto_camera)
ob_auto_camera.location = (27.4634, -66.9311, 35.2007)
ob_auto_camera.rotation_euler = (1.09748, -7.21219e-08, 0.694738)
scene.camera = ob_auto_camera
light_auto_sun = bpy.data.lights.new('AutoSun', 'SUN')
light_auto_sun.energy = 3.0
light_auto_sun.angle = 0.0523599
ob_auto_sun = bpy.data.objects.new('AutoSun', light_auto_sun)
scene.collection.objects.link(ob_auto_sun)
ob_auto_sun.rotation_euler = (0.872665, 0.174533, 0.523599)
if scene.world is None:
    world_auto = bpy.data.worlds.new('AutoWorld')
    world_auto.color = (0.3, 0.3, 0.3)
    scene.world = world_auto
bpy.context.view_layer.update()
